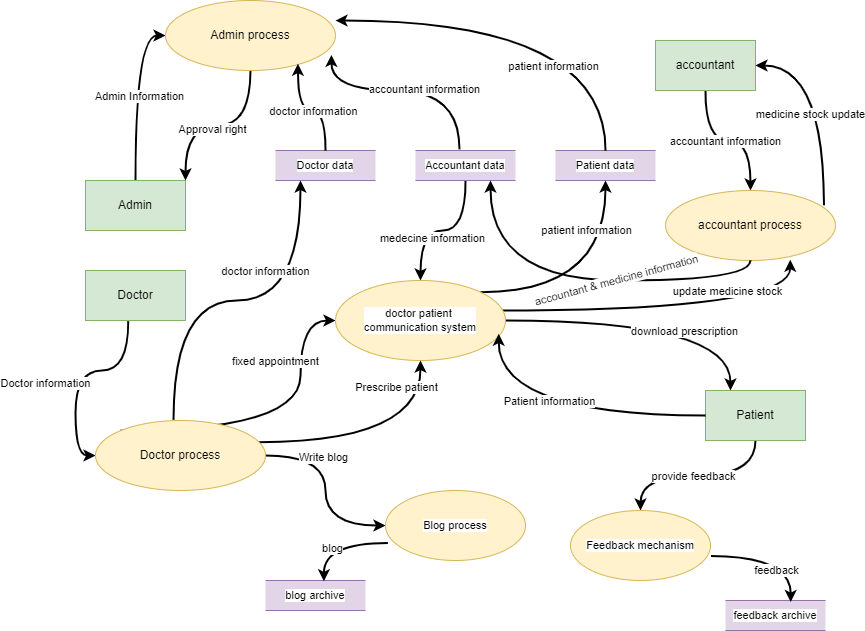

The diagram above was exported from draw.io. Its source (the exported page's mxGraphModel, read from the mxfile embedded in the PNG):
<mxGraphModel dx="1900" dy="522" grid="1" gridSize="10" guides="1" tooltips="1" connect="1" arrows="1" fold="1" page="1" pageScale="1" pageWidth="850" pageHeight="1100" math="0" shadow="0">
  <root>
    <mxCell id="0" />
    <mxCell id="1" parent="0" />
    <mxCell id="KTRePweM5oBPnpiS0pOk-9" style="edgeStyle=orthogonalEdgeStyle;rounded=0;orthogonalLoop=1;jettySize=auto;html=1;entryX=0;entryY=0.5;entryDx=0;entryDy=0;curved=1;strokeWidth=2;" parent="1" source="KTRePweM5oBPnpiS0pOk-1" target="KTRePweM5oBPnpiS0pOk-8" edge="1">
      <mxGeometry relative="1" as="geometry" />
    </mxCell>
    <mxCell id="KTRePweM5oBPnpiS0pOk-11" value="Admin Information" style="edgeLabel;html=1;align=center;verticalAlign=middle;resizable=0;points=[];fontFamily=Helvetica;fontSize=11;fontColor=default;labelBackgroundColor=default;" parent="KTRePweM5oBPnpiS0pOk-9" vertex="1" connectable="0">
      <mxGeometry x="-0.0317" y="-3" relative="1" as="geometry">
        <mxPoint as="offset" />
      </mxGeometry>
    </mxCell>
    <mxCell id="KTRePweM5oBPnpiS0pOk-1" value="Admin&lt;span style=&quot;color: rgba(0, 0, 0, 0); font-family: monospace; font-size: 0px; text-align: start; text-wrap: nowrap;&quot;&gt;%3CmxGraphModel%3E%3Croot%3E%3CmxCell%20id%3D%220%22%2F%3E%3CmxCell%20id%3D%221%22%20parent%3D%220%22%2F%3E%3CmxCell%20id%3D%222%22%20style%3D%22edgeStyle%3DorthogonalEdgeStyle%3Brounded%3D0%3BorthogonalLoop%3D1%3BjettySize%3Dauto%3Bhtml%3D1%3BentryX%3D0.818%3BentryY%3D0.071%3BentryDx%3D0%3BentryDy%3D0%3BentryPerimeter%3D0%3Bcurved%3D1%3B%22%20edge%3D%221%22%20parent%3D%221%22%3E%3CmxGeometry%20relative%3D%221%22%20as%3D%22geometry%22%3E%3CmxPoint%20x%3D%22460%22%20y%3D%2295%22%20as%3D%22sourcePoint%22%2F%3E%3CmxPoint%20x%3D%22480%22%20y%3D%22200%22%20as%3D%22targetPoint%22%2F%3E%3CArray%20as%3D%22points%22%3E%3CmxPoint%20x%3D%22480%22%20y%3D%2295%22%2F%3E%3C%2FArray%3E%3C%2FmxGeometry%3E%3C%2FmxCell%3E%3CmxCell%20id%3D%223%22%20value%3D%22Doctor%20Information%22%20style%3D%22edgeLabel%3Bhtml%3D1%3Balign%3Dcenter%3BverticalAlign%3Dmiddle%3Bresizable%3D0%3Bpoints%3D%5B%5D%3B%22%20vertex%3D%221%22%20connectable%3D%220%22%20parent%3D%222%22%3E%3CmxGeometry%20x%3D%220.3254%22%20y%3D%222%22%20relative%3D%221%22%20as%3D%22geometry%22%3E%3CmxPoint%20x%3D%228%22%20as%3D%22offset%22%2F%3E%3C%2FmxGeometry%3E%3C%2FmxCell%3E%3C%2Froot%3E%3C%2FmxGraphModel%3E&lt;/span&gt;" style="html=1;dashed=0;whiteSpace=wrap;fillColor=#d5e8d4;strokeColor=#82b366;" parent="1" vertex="1">
      <mxGeometry x="80" y="230" width="100" height="50" as="geometry" />
    </mxCell>
    <mxCell id="8VaNThl7MzcGgTkfuFJs-31" style="edgeStyle=orthogonalEdgeStyle;curved=1;rounded=0;orthogonalLoop=1;jettySize=auto;html=1;strokeColor=default;strokeWidth=2;align=center;verticalAlign=middle;fontFamily=Helvetica;fontSize=11;fontColor=default;labelBackgroundColor=default;endArrow=classic;" edge="1" parent="1" source="KTRePweM5oBPnpiS0pOk-4" target="8VaNThl7MzcGgTkfuFJs-30">
      <mxGeometry relative="1" as="geometry" />
    </mxCell>
    <mxCell id="8VaNThl7MzcGgTkfuFJs-32" value="provide feedback" style="edgeLabel;html=1;align=center;verticalAlign=middle;resizable=0;points=[];fontFamily=Helvetica;fontSize=11;fontColor=default;labelBackgroundColor=default;" vertex="1" connectable="0" parent="8VaNThl7MzcGgTkfuFJs-31">
      <mxGeometry x="-0.1855" y="3" relative="1" as="geometry">
        <mxPoint x="-23" y="-3" as="offset" />
      </mxGeometry>
    </mxCell>
    <mxCell id="KTRePweM5oBPnpiS0pOk-4" value="Patient" style="html=1;dashed=0;whiteSpace=wrap;fillColor=#d5e8d4;strokeColor=#82b366;" parent="1" vertex="1">
      <mxGeometry x="700" y="440" width="100" height="50" as="geometry" />
    </mxCell>
    <mxCell id="KTRePweM5oBPnpiS0pOk-23" style="edgeStyle=orthogonalEdgeStyle;curved=1;rounded=0;orthogonalLoop=1;jettySize=auto;html=1;strokeColor=default;strokeWidth=2;align=center;verticalAlign=middle;fontFamily=Helvetica;fontSize=11;fontColor=default;labelBackgroundColor=default;endArrow=classic;exitX=0.428;exitY=1.016;exitDx=0;exitDy=0;exitPerimeter=0;entryX=0;entryY=0.5;entryDx=0;entryDy=0;" parent="1" source="KTRePweM5oBPnpiS0pOk-6" target="KTRePweM5oBPnpiS0pOk-22" edge="1">
      <mxGeometry relative="1" as="geometry" />
    </mxCell>
    <mxCell id="KTRePweM5oBPnpiS0pOk-24" value="Doctor information" style="edgeLabel;html=1;align=center;verticalAlign=middle;resizable=0;points=[];fontFamily=Helvetica;fontSize=11;fontColor=default;labelBackgroundColor=default;" parent="KTRePweM5oBPnpiS0pOk-23" vertex="1" connectable="0">
      <mxGeometry x="0.2781" y="-3" relative="1" as="geometry">
        <mxPoint x="-28" y="-18" as="offset" />
      </mxGeometry>
    </mxCell>
    <mxCell id="KTRePweM5oBPnpiS0pOk-6" value="Doctor" style="html=1;dashed=0;whiteSpace=wrap;fillColor=#d5e8d4;strokeColor=#82b366;" parent="1" vertex="1">
      <mxGeometry x="80" y="320" width="100" height="50" as="geometry" />
    </mxCell>
    <mxCell id="KTRePweM5oBPnpiS0pOk-10" style="edgeStyle=orthogonalEdgeStyle;curved=1;rounded=0;orthogonalLoop=1;jettySize=auto;html=1;entryX=1;entryY=0;entryDx=0;entryDy=0;strokeColor=default;strokeWidth=2;align=center;verticalAlign=middle;fontFamily=Helvetica;fontSize=11;fontColor=default;labelBackgroundColor=default;endArrow=classic;" parent="1" source="KTRePweM5oBPnpiS0pOk-8" target="KTRePweM5oBPnpiS0pOk-1" edge="1">
      <mxGeometry relative="1" as="geometry" />
    </mxCell>
    <mxCell id="KTRePweM5oBPnpiS0pOk-12" value="Approval right" style="edgeLabel;html=1;align=center;verticalAlign=middle;resizable=0;points=[];fontFamily=Helvetica;fontSize=11;fontColor=default;labelBackgroundColor=default;" parent="KTRePweM5oBPnpiS0pOk-10" vertex="1" connectable="0">
      <mxGeometry x="0.0786" y="3" relative="1" as="geometry">
        <mxPoint as="offset" />
      </mxGeometry>
    </mxCell>
    <mxCell id="KTRePweM5oBPnpiS0pOk-8" value="Admin process" style="shape=ellipse;html=1;dashed=0;whiteSpace=wrap;perimeter=ellipsePerimeter;fillColor=#fff2cc;strokeColor=#d6b656;" parent="1" vertex="1">
      <mxGeometry x="160" y="50" width="170" height="70" as="geometry" />
    </mxCell>
    <mxCell id="KTRePweM5oBPnpiS0pOk-13" value="Doctor data" style="html=1;dashed=0;whiteSpace=wrap;shape=partialRectangle;right=0;left=0;fontFamily=Helvetica;fontSize=11;labelBackgroundColor=default;fillColor=#e1d5e7;strokeColor=#9673a6;" parent="1" vertex="1">
      <mxGeometry x="270" y="200" width="100" height="30" as="geometry" />
    </mxCell>
    <mxCell id="8VaNThl7MzcGgTkfuFJs-52" style="edgeStyle=orthogonalEdgeStyle;curved=1;rounded=0;orthogonalLoop=1;jettySize=auto;html=1;entryX=0.5;entryY=0;entryDx=0;entryDy=0;strokeColor=default;strokeWidth=2;align=center;verticalAlign=middle;fontFamily=Helvetica;fontSize=11;fontColor=default;labelBackgroundColor=default;endArrow=classic;" edge="1" parent="1" source="KTRePweM5oBPnpiS0pOk-14" target="8VaNThl7MzcGgTkfuFJs-12">
      <mxGeometry relative="1" as="geometry" />
    </mxCell>
    <mxCell id="8VaNThl7MzcGgTkfuFJs-53" value="medecine information" style="edgeLabel;html=1;align=center;verticalAlign=middle;resizable=0;points=[];fontFamily=Helvetica;fontSize=11;fontColor=default;labelBackgroundColor=default;" vertex="1" connectable="0" parent="8VaNThl7MzcGgTkfuFJs-52">
      <mxGeometry x="0.1531" y="7" relative="1" as="geometry">
        <mxPoint as="offset" />
      </mxGeometry>
    </mxCell>
    <mxCell id="KTRePweM5oBPnpiS0pOk-14" value="Accountant data" style="html=1;dashed=0;whiteSpace=wrap;shape=partialRectangle;right=0;left=0;fontFamily=Helvetica;fontSize=11;labelBackgroundColor=default;fillColor=#e1d5e7;strokeColor=#9673a6;" parent="1" vertex="1">
      <mxGeometry x="410" y="200" width="100" height="30" as="geometry" />
    </mxCell>
    <mxCell id="KTRePweM5oBPnpiS0pOk-15" value="Patient data" style="html=1;dashed=0;whiteSpace=wrap;shape=partialRectangle;right=0;left=0;fontFamily=Helvetica;fontSize=11;labelBackgroundColor=default;fillColor=#e1d5e7;strokeColor=#9673a6;" parent="1" vertex="1">
      <mxGeometry x="550" y="200" width="100" height="30" as="geometry" />
    </mxCell>
    <mxCell id="8VaNThl7MzcGgTkfuFJs-10" style="edgeStyle=orthogonalEdgeStyle;curved=1;rounded=0;orthogonalLoop=1;jettySize=auto;html=1;strokeColor=default;strokeWidth=2;align=center;verticalAlign=middle;fontFamily=Helvetica;fontSize=11;fontColor=default;labelBackgroundColor=default;endArrow=classic;" edge="1" parent="1" source="KTRePweM5oBPnpiS0pOk-22" target="8VaNThl7MzcGgTkfuFJs-9">
      <mxGeometry relative="1" as="geometry" />
    </mxCell>
    <mxCell id="8VaNThl7MzcGgTkfuFJs-11" value="Write blog" style="edgeLabel;html=1;align=center;verticalAlign=middle;resizable=0;points=[];fontFamily=Helvetica;fontSize=11;fontColor=default;labelBackgroundColor=default;" vertex="1" connectable="0" parent="8VaNThl7MzcGgTkfuFJs-10">
      <mxGeometry x="-0.3562" y="-3" relative="1" as="geometry">
        <mxPoint as="offset" />
      </mxGeometry>
    </mxCell>
    <mxCell id="8VaNThl7MzcGgTkfuFJs-15" style="edgeStyle=orthogonalEdgeStyle;curved=1;rounded=0;orthogonalLoop=1;jettySize=auto;html=1;strokeColor=default;strokeWidth=2;align=center;verticalAlign=middle;fontFamily=Helvetica;fontSize=11;fontColor=default;labelBackgroundColor=default;endArrow=classic;exitX=0.958;exitY=0.309;exitDx=0;exitDy=0;exitPerimeter=0;" edge="1" parent="1" source="KTRePweM5oBPnpiS0pOk-22" target="8VaNThl7MzcGgTkfuFJs-12">
      <mxGeometry relative="1" as="geometry" />
    </mxCell>
    <mxCell id="8VaNThl7MzcGgTkfuFJs-16" value="Prescribe patient" style="edgeLabel;html=1;align=center;verticalAlign=middle;resizable=0;points=[];fontFamily=Helvetica;fontSize=11;fontColor=default;labelBackgroundColor=default;" vertex="1" connectable="0" parent="8VaNThl7MzcGgTkfuFJs-15">
      <mxGeometry x="-0.1903" y="2" relative="1" as="geometry">
        <mxPoint x="39" y="-53" as="offset" />
      </mxGeometry>
    </mxCell>
    <mxCell id="8VaNThl7MzcGgTkfuFJs-26" style="edgeStyle=orthogonalEdgeStyle;curved=1;rounded=0;orthogonalLoop=1;jettySize=auto;html=1;exitX=0;exitY=0;exitDx=0;exitDy=0;entryX=0;entryY=0.5;entryDx=0;entryDy=0;strokeColor=default;strokeWidth=2;align=center;verticalAlign=middle;fontFamily=Helvetica;fontSize=11;fontColor=default;labelBackgroundColor=default;endArrow=classic;" edge="1" parent="1" source="KTRePweM5oBPnpiS0pOk-22" target="8VaNThl7MzcGgTkfuFJs-12">
      <mxGeometry relative="1" as="geometry" />
    </mxCell>
    <mxCell id="8VaNThl7MzcGgTkfuFJs-27" value="fixed appointment" style="edgeLabel;html=1;align=center;verticalAlign=middle;resizable=0;points=[];fontFamily=Helvetica;fontSize=11;fontColor=default;labelBackgroundColor=default;" vertex="1" connectable="0" parent="8VaNThl7MzcGgTkfuFJs-26">
      <mxGeometry x="-0.14" y="-7" relative="1" as="geometry">
        <mxPoint x="15" y="-77" as="offset" />
      </mxGeometry>
    </mxCell>
    <mxCell id="8VaNThl7MzcGgTkfuFJs-40" style="edgeStyle=orthogonalEdgeStyle;curved=1;rounded=0;orthogonalLoop=1;jettySize=auto;html=1;entryX=0.25;entryY=1;entryDx=0;entryDy=0;strokeColor=default;strokeWidth=2;align=center;verticalAlign=middle;fontFamily=Helvetica;fontSize=11;fontColor=default;labelBackgroundColor=default;endArrow=classic;exitX=0.459;exitY=-0.011;exitDx=0;exitDy=0;exitPerimeter=0;" edge="1" parent="1" source="KTRePweM5oBPnpiS0pOk-22" target="KTRePweM5oBPnpiS0pOk-13">
      <mxGeometry relative="1" as="geometry" />
    </mxCell>
    <mxCell id="8VaNThl7MzcGgTkfuFJs-41" value="doctor information" style="edgeLabel;html=1;align=center;verticalAlign=middle;resizable=0;points=[];fontFamily=Helvetica;fontSize=11;fontColor=default;labelBackgroundColor=default;" vertex="1" connectable="0" parent="8VaNThl7MzcGgTkfuFJs-40">
      <mxGeometry x="-0.161" y="-13" relative="1" as="geometry">
        <mxPoint x="57" y="-43" as="offset" />
      </mxGeometry>
    </mxCell>
    <mxCell id="KTRePweM5oBPnpiS0pOk-22" value="Doctor process" style="shape=ellipse;html=1;dashed=0;whiteSpace=wrap;perimeter=ellipsePerimeter;fillColor=#fff2cc;strokeColor=#d6b656;" parent="1" vertex="1">
      <mxGeometry x="90" y="470" width="170" height="70" as="geometry" />
    </mxCell>
    <mxCell id="8VaNThl7MzcGgTkfuFJs-1" style="edgeStyle=orthogonalEdgeStyle;rounded=0;orthogonalLoop=1;jettySize=auto;html=1;entryX=0.779;entryY=0.903;entryDx=0;entryDy=0;entryPerimeter=0;curved=1;strokeWidth=2;" edge="1" parent="1" source="KTRePweM5oBPnpiS0pOk-13" target="KTRePweM5oBPnpiS0pOk-8">
      <mxGeometry relative="1" as="geometry" />
    </mxCell>
    <mxCell id="8VaNThl7MzcGgTkfuFJs-6" value="doctor information" style="edgeLabel;html=1;align=center;verticalAlign=middle;resizable=0;points=[];fontFamily=Helvetica;fontSize=11;fontColor=default;labelBackgroundColor=default;" vertex="1" connectable="0" parent="8VaNThl7MzcGgTkfuFJs-1">
      <mxGeometry x="-0.0698" relative="1" as="geometry">
        <mxPoint as="offset" />
      </mxGeometry>
    </mxCell>
    <mxCell id="8VaNThl7MzcGgTkfuFJs-2" style="edgeStyle=orthogonalEdgeStyle;curved=1;rounded=0;orthogonalLoop=1;jettySize=auto;html=1;entryX=0.976;entryY=0.777;entryDx=0;entryDy=0;entryPerimeter=0;strokeColor=default;strokeWidth=2;align=center;verticalAlign=middle;fontFamily=Helvetica;fontSize=11;fontColor=default;labelBackgroundColor=default;endArrow=classic;exitX=0.44;exitY=-0.04;exitDx=0;exitDy=0;exitPerimeter=0;" edge="1" parent="1" source="KTRePweM5oBPnpiS0pOk-14" target="KTRePweM5oBPnpiS0pOk-8">
      <mxGeometry relative="1" as="geometry">
        <Array as="points">
          <mxPoint x="454" y="140" />
          <mxPoint x="326" y="140" />
        </Array>
      </mxGeometry>
    </mxCell>
    <mxCell id="8VaNThl7MzcGgTkfuFJs-5" value="accountant information" style="edgeLabel;html=1;align=center;verticalAlign=middle;resizable=0;points=[];fontFamily=Helvetica;fontSize=11;fontColor=default;labelBackgroundColor=default;" vertex="1" connectable="0" parent="8VaNThl7MzcGgTkfuFJs-2">
      <mxGeometry x="-0.1551" y="-2" relative="1" as="geometry">
        <mxPoint as="offset" />
      </mxGeometry>
    </mxCell>
    <mxCell id="8VaNThl7MzcGgTkfuFJs-3" style="edgeStyle=orthogonalEdgeStyle;curved=1;rounded=0;orthogonalLoop=1;jettySize=auto;html=1;exitX=0.5;exitY=0;exitDx=0;exitDy=0;entryX=1;entryY=0.286;entryDx=0;entryDy=0;entryPerimeter=0;strokeColor=default;strokeWidth=2;align=center;verticalAlign=middle;fontFamily=Helvetica;fontSize=11;fontColor=default;labelBackgroundColor=default;endArrow=classic;" edge="1" parent="1" source="KTRePweM5oBPnpiS0pOk-15" target="KTRePweM5oBPnpiS0pOk-8">
      <mxGeometry relative="1" as="geometry" />
    </mxCell>
    <mxCell id="8VaNThl7MzcGgTkfuFJs-4" value="patient information" style="edgeLabel;html=1;align=center;verticalAlign=middle;resizable=0;points=[];fontFamily=Helvetica;fontSize=11;fontColor=default;labelBackgroundColor=default;" vertex="1" connectable="0" parent="8VaNThl7MzcGgTkfuFJs-3">
      <mxGeometry x="-0.084" y="45" relative="1" as="geometry">
        <mxPoint as="offset" />
      </mxGeometry>
    </mxCell>
    <mxCell id="8VaNThl7MzcGgTkfuFJs-9" value="Blog process" style="shape=ellipse;html=1;dashed=0;whiteSpace=wrap;perimeter=ellipsePerimeter;fontFamily=Helvetica;fontSize=11;labelBackgroundColor=default;fillColor=#fff2cc;strokeColor=#d6b656;" vertex="1" parent="1">
      <mxGeometry x="380" y="540" width="140" height="70" as="geometry" />
    </mxCell>
    <mxCell id="8VaNThl7MzcGgTkfuFJs-19" style="edgeStyle=orthogonalEdgeStyle;curved=1;rounded=0;orthogonalLoop=1;jettySize=auto;html=1;entryX=0.5;entryY=1;entryDx=0;entryDy=0;strokeColor=default;strokeWidth=2;align=center;verticalAlign=middle;fontFamily=Helvetica;fontSize=11;fontColor=default;labelBackgroundColor=default;endArrow=classic;exitX=1;exitY=0;exitDx=0;exitDy=0;" edge="1" parent="1" source="8VaNThl7MzcGgTkfuFJs-12" target="KTRePweM5oBPnpiS0pOk-15">
      <mxGeometry relative="1" as="geometry" />
    </mxCell>
    <mxCell id="8VaNThl7MzcGgTkfuFJs-20" value="patient information" style="edgeLabel;html=1;align=center;verticalAlign=middle;resizable=0;points=[];fontFamily=Helvetica;fontSize=11;fontColor=default;labelBackgroundColor=default;" vertex="1" connectable="0" parent="8VaNThl7MzcGgTkfuFJs-19">
      <mxGeometry x="0.2427" y="8" relative="1" as="geometry">
        <mxPoint x="-12" y="-40" as="offset" />
      </mxGeometry>
    </mxCell>
    <mxCell id="8VaNThl7MzcGgTkfuFJs-21" style="edgeStyle=orthogonalEdgeStyle;curved=1;rounded=0;orthogonalLoop=1;jettySize=auto;html=1;entryX=0.25;entryY=0;entryDx=0;entryDy=0;strokeColor=default;strokeWidth=2;align=center;verticalAlign=middle;fontFamily=Helvetica;fontSize=11;fontColor=default;labelBackgroundColor=default;endArrow=classic;" edge="1" parent="1" source="8VaNThl7MzcGgTkfuFJs-12" target="KTRePweM5oBPnpiS0pOk-4">
      <mxGeometry relative="1" as="geometry" />
    </mxCell>
    <mxCell id="8VaNThl7MzcGgTkfuFJs-22" value="download prescription" style="edgeLabel;html=1;align=center;verticalAlign=middle;resizable=0;points=[];fontFamily=Helvetica;fontSize=11;fontColor=default;labelBackgroundColor=default;" vertex="1" connectable="0" parent="8VaNThl7MzcGgTkfuFJs-21">
      <mxGeometry x="-0.0361" y="-11" relative="1" as="geometry">
        <mxPoint x="36" y="-1" as="offset" />
      </mxGeometry>
    </mxCell>
    <mxCell id="8VaNThl7MzcGgTkfuFJs-54" style="edgeStyle=orthogonalEdgeStyle;curved=1;rounded=0;orthogonalLoop=1;jettySize=auto;html=1;strokeColor=default;strokeWidth=2;align=center;verticalAlign=middle;fontFamily=Helvetica;fontSize=11;fontColor=default;labelBackgroundColor=default;endArrow=classic;entryX=0.734;entryY=0.989;entryDx=0;entryDy=0;entryPerimeter=0;" edge="1" parent="1" target="8VaNThl7MzcGgTkfuFJs-45">
      <mxGeometry relative="1" as="geometry">
        <mxPoint x="490" y="360" as="sourcePoint" />
      </mxGeometry>
    </mxCell>
    <mxCell id="8VaNThl7MzcGgTkfuFJs-55" value="update medicine stock" style="edgeLabel;html=1;align=center;verticalAlign=middle;resizable=0;points=[];fontFamily=Helvetica;fontSize=11;fontColor=default;labelBackgroundColor=default;" vertex="1" connectable="0" parent="8VaNThl7MzcGgTkfuFJs-54">
      <mxGeometry x="0.3797" y="16" relative="1" as="geometry">
        <mxPoint x="-8" y="-4" as="offset" />
      </mxGeometry>
    </mxCell>
    <mxCell id="8VaNThl7MzcGgTkfuFJs-12" value="doctor patient&amp;nbsp;&lt;div&gt;communication system&lt;/div&gt;" style="shape=ellipse;html=1;dashed=0;whiteSpace=wrap;perimeter=ellipsePerimeter;fontFamily=Helvetica;fontSize=11;labelBackgroundColor=default;fillColor=#fff2cc;strokeColor=#d6b656;" vertex="1" parent="1">
      <mxGeometry x="330" y="330" width="170" height="80" as="geometry" />
    </mxCell>
    <mxCell id="8VaNThl7MzcGgTkfuFJs-13" style="edgeStyle=orthogonalEdgeStyle;curved=1;rounded=0;orthogonalLoop=1;jettySize=auto;html=1;entryX=0.96;entryY=0.665;entryDx=0;entryDy=0;entryPerimeter=0;strokeColor=default;strokeWidth=2;align=center;verticalAlign=middle;fontFamily=Helvetica;fontSize=11;fontColor=default;labelBackgroundColor=default;endArrow=classic;" edge="1" parent="1" source="KTRePweM5oBPnpiS0pOk-4" target="8VaNThl7MzcGgTkfuFJs-12">
      <mxGeometry relative="1" as="geometry" />
    </mxCell>
    <mxCell id="8VaNThl7MzcGgTkfuFJs-14" value="Patient information" style="edgeLabel;html=1;align=center;verticalAlign=middle;resizable=0;points=[];fontFamily=Helvetica;fontSize=11;fontColor=default;labelBackgroundColor=default;" vertex="1" connectable="0" parent="8VaNThl7MzcGgTkfuFJs-13">
      <mxGeometry x="0.2175" y="2" relative="1" as="geometry">
        <mxPoint x="19" y="-17" as="offset" />
      </mxGeometry>
    </mxCell>
    <mxCell id="8VaNThl7MzcGgTkfuFJs-30" value="Feedback mechanism" style="shape=ellipse;html=1;dashed=0;whiteSpace=wrap;perimeter=ellipsePerimeter;fontFamily=Helvetica;fontSize=11;labelBackgroundColor=default;fillColor=#fff2cc;strokeColor=#d6b656;" vertex="1" parent="1">
      <mxGeometry x="565" y="560" width="140" height="70" as="geometry" />
    </mxCell>
    <mxCell id="8VaNThl7MzcGgTkfuFJs-33" value="&lt;span style=&quot;text-wrap: nowrap;&quot;&gt;feedback archive&lt;/span&gt;" style="html=1;dashed=0;whiteSpace=wrap;shape=partialRectangle;right=0;left=0;fontFamily=Helvetica;fontSize=11;labelBackgroundColor=default;fillColor=#e1d5e7;strokeColor=#9673a6;" vertex="1" parent="1">
      <mxGeometry x="720" y="650" width="100" height="30" as="geometry" />
    </mxCell>
    <mxCell id="8VaNThl7MzcGgTkfuFJs-34" style="edgeStyle=orthogonalEdgeStyle;curved=1;rounded=0;orthogonalLoop=1;jettySize=auto;html=1;entryX=0.652;entryY=0.053;entryDx=0;entryDy=0;entryPerimeter=0;strokeColor=default;strokeWidth=2;align=center;verticalAlign=middle;fontFamily=Helvetica;fontSize=11;fontColor=default;labelBackgroundColor=default;endArrow=classic;exitX=1.003;exitY=0.651;exitDx=0;exitDy=0;exitPerimeter=0;" edge="1" parent="1" source="8VaNThl7MzcGgTkfuFJs-30" target="8VaNThl7MzcGgTkfuFJs-33">
      <mxGeometry relative="1" as="geometry" />
    </mxCell>
    <mxCell id="8VaNThl7MzcGgTkfuFJs-39" value="feedback" style="edgeLabel;html=1;align=center;verticalAlign=middle;resizable=0;points=[];fontFamily=Helvetica;fontSize=11;fontColor=default;labelBackgroundColor=default;" vertex="1" connectable="0" parent="8VaNThl7MzcGgTkfuFJs-34">
      <mxGeometry x="-0.2815" y="-8" relative="1" as="geometry">
        <mxPoint x="20" y="6" as="offset" />
      </mxGeometry>
    </mxCell>
    <mxCell id="8VaNThl7MzcGgTkfuFJs-36" value="blog archive" style="html=1;dashed=0;whiteSpace=wrap;shape=partialRectangle;right=0;left=0;fontFamily=Helvetica;fontSize=11;labelBackgroundColor=default;fillColor=#e1d5e7;strokeColor=#9673a6;" vertex="1" parent="1">
      <mxGeometry x="260" y="630" width="100" height="30" as="geometry" />
    </mxCell>
    <mxCell id="8VaNThl7MzcGgTkfuFJs-42" style="edgeStyle=orthogonalEdgeStyle;curved=1;rounded=0;orthogonalLoop=1;jettySize=auto;html=1;entryX=0.584;entryY=0.027;entryDx=0;entryDy=0;entryPerimeter=0;strokeColor=default;strokeWidth=2;align=center;verticalAlign=middle;fontFamily=Helvetica;fontSize=11;fontColor=default;labelBackgroundColor=default;endArrow=classic;exitX=0.017;exitY=0.749;exitDx=0;exitDy=0;exitPerimeter=0;" edge="1" parent="1" source="8VaNThl7MzcGgTkfuFJs-9" target="8VaNThl7MzcGgTkfuFJs-36">
      <mxGeometry relative="1" as="geometry" />
    </mxCell>
    <mxCell id="8VaNThl7MzcGgTkfuFJs-43" value="blog" style="edgeLabel;html=1;align=center;verticalAlign=middle;resizable=0;points=[];fontFamily=Helvetica;fontSize=11;fontColor=default;labelBackgroundColor=default;" vertex="1" connectable="0" parent="8VaNThl7MzcGgTkfuFJs-42">
      <mxGeometry x="0.3525" y="8" relative="1" as="geometry">
        <mxPoint as="offset" />
      </mxGeometry>
    </mxCell>
    <mxCell id="8VaNThl7MzcGgTkfuFJs-46" style="edgeStyle=orthogonalEdgeStyle;curved=1;rounded=0;orthogonalLoop=1;jettySize=auto;html=1;strokeColor=default;strokeWidth=2;align=center;verticalAlign=middle;fontFamily=Helvetica;fontSize=11;fontColor=default;labelBackgroundColor=default;endArrow=classic;" edge="1" parent="1" source="8VaNThl7MzcGgTkfuFJs-44" target="8VaNThl7MzcGgTkfuFJs-45">
      <mxGeometry relative="1" as="geometry" />
    </mxCell>
    <mxCell id="8VaNThl7MzcGgTkfuFJs-47" value="accountant information" style="edgeLabel;html=1;align=center;verticalAlign=middle;resizable=0;points=[];fontFamily=Helvetica;fontSize=11;fontColor=default;labelBackgroundColor=default;" vertex="1" connectable="0" parent="8VaNThl7MzcGgTkfuFJs-46">
      <mxGeometry x="-0.0533" relative="1" as="geometry">
        <mxPoint as="offset" />
      </mxGeometry>
    </mxCell>
    <mxCell id="8VaNThl7MzcGgTkfuFJs-44" value="accountant" style="html=1;dashed=0;whiteSpace=wrap;fillColor=#d5e8d4;strokeColor=#82b366;" vertex="1" parent="1">
      <mxGeometry x="650" y="90" width="100" height="50" as="geometry" />
    </mxCell>
    <mxCell id="8VaNThl7MzcGgTkfuFJs-48" style="edgeStyle=orthogonalEdgeStyle;curved=1;rounded=0;orthogonalLoop=1;jettySize=auto;html=1;entryX=1;entryY=0.5;entryDx=0;entryDy=0;strokeColor=default;strokeWidth=2;align=center;verticalAlign=middle;fontFamily=Helvetica;fontSize=11;fontColor=default;labelBackgroundColor=default;endArrow=classic;exitX=0.932;exitY=0.211;exitDx=0;exitDy=0;exitPerimeter=0;" edge="1" parent="1" source="8VaNThl7MzcGgTkfuFJs-45" target="8VaNThl7MzcGgTkfuFJs-44">
      <mxGeometry relative="1" as="geometry" />
    </mxCell>
    <mxCell id="8VaNThl7MzcGgTkfuFJs-49" value="medicine stock update" style="edgeLabel;html=1;align=center;verticalAlign=middle;resizable=0;points=[];fontFamily=Helvetica;fontSize=11;fontColor=default;labelBackgroundColor=default;" vertex="1" connectable="0" parent="8VaNThl7MzcGgTkfuFJs-48">
      <mxGeometry x="-0.126" y="14" relative="1" as="geometry">
        <mxPoint as="offset" />
      </mxGeometry>
    </mxCell>
    <mxCell id="8VaNThl7MzcGgTkfuFJs-45" value="accountant process" style="shape=ellipse;html=1;dashed=0;whiteSpace=wrap;perimeter=ellipsePerimeter;fillColor=#fff2cc;strokeColor=#d6b656;" vertex="1" parent="1">
      <mxGeometry x="660" y="240" width="170" height="70" as="geometry" />
    </mxCell>
    <mxCell id="8VaNThl7MzcGgTkfuFJs-50" style="edgeStyle=orthogonalEdgeStyle;curved=1;rounded=0;orthogonalLoop=1;jettySize=auto;html=1;entryX=0.75;entryY=1;entryDx=0;entryDy=0;strokeColor=default;strokeWidth=2;align=center;verticalAlign=middle;fontFamily=Helvetica;fontSize=11;fontColor=default;labelBackgroundColor=default;endArrow=classic;exitX=0.5;exitY=1;exitDx=0;exitDy=0;" edge="1" parent="1" source="8VaNThl7MzcGgTkfuFJs-45" target="KTRePweM5oBPnpiS0pOk-14">
      <mxGeometry relative="1" as="geometry" />
    </mxCell>
    <mxCell id="8VaNThl7MzcGgTkfuFJs-51" value="accountant &amp;amp; medicine information" style="edgeLabel;html=1;align=center;verticalAlign=middle;resizable=0;points=[];fontFamily=Helvetica;fontSize=11;fontColor=default;labelBackgroundColor=default;rotation=-15;" vertex="1" connectable="0" parent="8VaNThl7MzcGgTkfuFJs-50">
      <mxGeometry x="0.0331" y="-10" relative="1" as="geometry">
        <mxPoint x="41" y="10" as="offset" />
      </mxGeometry>
    </mxCell>
  </root>
</mxGraphModel>